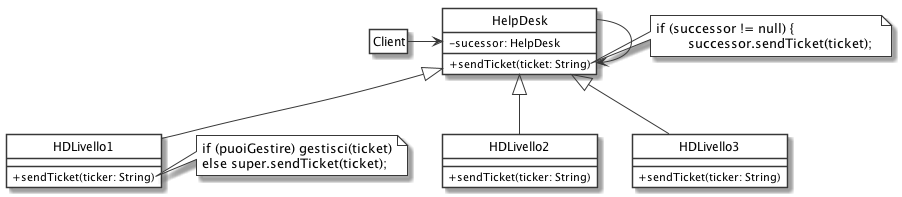

The diagram above was rendered by PlantUML. Its source (embedded in the PNG):
@startuml
' START STYLE
skinparam {
	monochrome true
	'shadowing false
	classBackgroundColor white
	noteBackgroundColor white
	classAttributeIconSize 0
	'linetype ortho
}
hide circle
' END STYLE


class HelpDesk {
	- sucessor: HelpDesk
	+ sendTicket(ticket: String)
}

class HDLivello1 extends HelpDesk {
	+ sendTicket(ticker: String)
}

class HDLivello2 extends HelpDesk {
	+ sendTicket(ticker: String)
}

class HDLivello3 extends HelpDesk {
	+ sendTicket(ticker: String)
}

hide Client members

Client -right-> HelpDesk

note right of HelpDesk::sendTicket
	if (successor != null) { 
		successor.sendTicket(ticket); 
end note

note right of HDLivello1::sendTicket
	if (puoiGestire) gestisci(ticket)
	else super.sendTicket(ticket);
end note

HelpDesk --> HelpDesk
@enduml